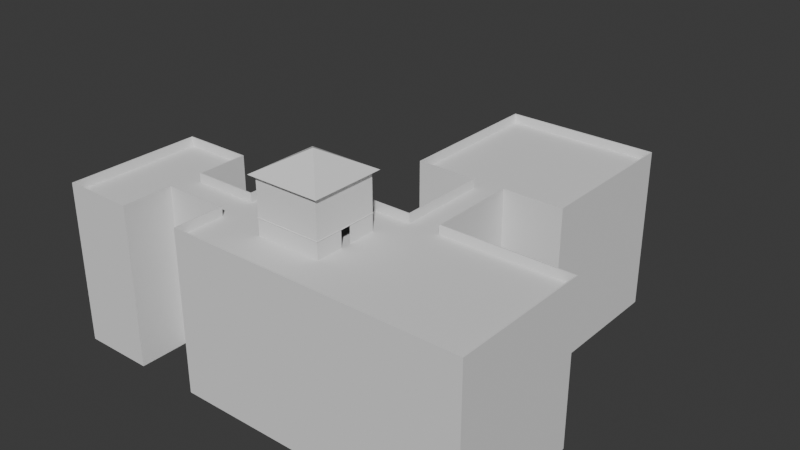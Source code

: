 # Source: level_0.blend  (saved by Blender 4.3.32; exported with 4.5.12 LTS)
import bpy
from mathutils import Matrix  # noqa: F401  (used for matrix-valued properties, if any)

bpy.ops.wm.read_factory_settings(use_empty=True)
scene = bpy.context.scene
scene.name = 'Scene'

# ---- collections
col_collection = bpy.data.collections.new('Collection'); scene.collection.children.link(col_collection)

# ---- world
world_world = bpy.data.worlds.new('World'); scene.world = world_world
world_world.use_nodes = True; world_world.node_tree.nodes.clear()
_N = world_world.node_tree.nodes; _L = world_world.node_tree.links
n0 = _N.new('ShaderNodeOutputWorld'); n0.name = 'World Output'; n0.location = (300, 300)
n1 = _N.new('ShaderNodeBackground'); n1.name = 'Background'; n1.location = (10, 300)
n1.inputs[0].default_value = (0.05088, 0.05088, 0.05088, 1.0)
_L.new(n1.outputs[0], n0.inputs[0])
n0.is_active_output = True
world_world.color = (0.05088, 0.05088, 0.05088)
world_world.sun_shadow_jitter_overblur = 0.0

# ---- meshes
me_cube_002 = bpy.data.meshes.new('Cube.002')
me_cube_002.from_pydata([(-1.006, -1.006, -1.006), (-1.006, -1.006, 1.006), (-1.006, 1.006, -1.006), (-1.006, 1.006, 1.006), (1.006, -1.006, -1.006), (1.006, -1.006, 1.006), (1.006, 1.006, -1.006), (1.006, 1.006, 1.006), (-1.007, -1.007, 0.1848), (-1.007, 1.007, 0.1848), (1.007, 1.007, 0.1848), (1.007, -1.007, 0.1848), (-1.007, 0.1587, -1.007), (-1.007, -0.1587, -1.007), (-1.004, -0.1587, 1.009), (-1.004, 0.1587, 1.009), (1.007, -0.1587, -1.007), (1.007, 0.1587, -1.007), (1.004, 0.1587, 1.009), (1.004, -0.1587, 1.009), (1.01, 0.1587, 0.1848), (1.01, -0.1587, 0.1848), (-1.01, -0.1587, 0.1848), (-1.01, 0.1587, 0.1848), (-1.0, -1.0, -1.0), (-1.0, -1.0, 1.0), (-1.0, 1.0, -1.0), (-1.0, 1.0, 1.0), (1.0, -1.0, -1.0), (1.0, -1.0, 1.0), (1.0, 1.0, -1.0), (1.0, 1.0, 1.0), (-1.0, -1.0, 0.1848), (-1.0, 1.0, 0.1848), (1.0, 1.0, 0.1848), (1.0, -1.0, 0.1848), (-1.0, 0.1587, -1.0), (-1.0, -0.1587, -1.0), (-1.0, -0.1587, 1.0), (-1.0, 0.1587, 1.0), (1.0, -0.1587, -1.0), (1.0, 0.1587, -1.0), (1.0, 0.1587, 1.0), (1.0, -0.1587, 1.0), (1.0, 0.1587, 0.1848), (1.0, -0.1587, 0.1848), (-1.0, -0.1587, 0.1848), (-1.0, 0.1587, 0.1848), (-1.007, 1.007, 0.1616), (1.007, 1.007, 0.1616), (1.007, -1.007, 0.1616), (-1.007, -1.007, 0.1616), (-1.01, -0.1587, 0.1616), (-1.01, 0.1587, 0.1616), (1.01, 0.1587, 0.1616), (1.01, -0.1587, 0.1616), (-1.02, -1.026, 0.1681), (-1.026, -1.02, 0.1681), (-1.02, -1.02, 0.1615), (-1.024, -1.024, 0.1681), (-1.023, -1.023, 0.1643), (-1.024, -1.02, 0.1634), (-1.02, -1.024, 0.1634), (-1.026, -1.02, 0.1783), (-1.02, -1.026, 0.1783), (-1.02, -1.02, 0.185), (-1.024, -1.024, 0.1783), (-1.023, -1.023, 0.1822), (-1.02, -1.024, 0.1831), (-1.024, -1.02, 0.1831), (1.02, -1.026, 0.1783), (1.026, -1.02, 0.1783), (1.02, -1.02, 0.185), (1.024, -1.024, 0.1783), (1.023, -1.023, 0.1822), (1.024, -1.02, 0.1831), (1.02, -1.024, 0.1831), (1.029, -0.1684, 0.1783), (1.029, -0.155, 0.1783), (1.023, -0.1607, 0.185), (1.029, -0.1617, 0.1783), (1.028, -0.1615, 0.1822), (1.027, -0.1578, 0.1831), (1.027, -0.1646, 0.1831), (-1.02, 1.026, 0.1783), (-1.026, 1.02, 0.1783), (-1.02, 1.02, 0.185), (-1.024, 1.024, 0.1783), (-1.023, 1.023, 0.1822), (-1.024, 1.02, 0.1831), (-1.02, 1.024, 0.1831), (1.02, 1.02, 0.185), (1.026, 1.02, 0.1783), (1.02, 1.026, 0.1783), (1.024, 1.02, 0.1831), (1.023, 1.023, 0.1822), (1.024, 1.024, 0.1783), (1.02, 1.024, 0.1831), (-1.029, 0.1684, 0.1783), (-1.029, 0.155, 0.1783), (-1.023, 0.1607, 0.185), (-1.029, 0.1617, 0.1783), (-1.028, 0.1615, 0.1822), (-1.027, 0.1578, 0.1831), (-1.027, 0.1646, 0.1831), (1.029, 0.1684, 0.1783), (1.023, 0.1607, 0.185), (1.029, 0.155, 0.1783), (1.027, 0.1646, 0.1831), (1.028, 0.1615, 0.1822), (1.027, 0.1578, 0.1831), (1.029, 0.1617, 0.1783), (-1.029, -0.1684, 0.1783), (-1.023, -0.1607, 0.185), (-1.029, -0.155, 0.1783), (-1.027, -0.1646, 0.1831), (-1.028, -0.1615, 0.1822), (-1.027, -0.1578, 0.1831), (-1.029, -0.1617, 0.1783), (-1.02, 1.026, 0.1681), (-1.02, 1.02, 0.1615), (-1.026, 1.02, 0.1681), (-1.02, 1.024, 0.1634), (-1.023, 1.023, 0.1643), (-1.024, 1.02, 0.1634), (-1.024, 1.024, 0.1681), (1.02, 1.026, 0.1681), (1.026, 1.02, 0.1681), (1.02, 1.02, 0.1615), (1.024, 1.024, 0.1681), (1.023, 1.023, 0.1643), (1.024, 1.02, 0.1634), (1.02, 1.024, 0.1634), (1.02, -1.026, 0.1681), (1.02, -1.02, 0.1615), (1.026, -1.02, 0.1681), (1.02, -1.024, 0.1634), (1.023, -1.023, 0.1643), (1.024, -1.02, 0.1634), (1.024, -1.024, 0.1681), (-1.029, -0.1684, 0.1681), (-1.029, -0.155, 0.1681), (-1.022, -0.1607, 0.1615), (-1.029, -0.1617, 0.1681), (-1.028, -0.1615, 0.1642), (-1.027, -0.1578, 0.1634), (-1.027, -0.1646, 0.1634), (-1.029, 0.1684, 0.1681), (-1.022, 0.1607, 0.1615), (-1.029, 0.155, 0.1681), (-1.027, 0.1646, 0.1634), (-1.028, 0.1615, 0.1642), (-1.027, 0.1578, 0.1634), (-1.029, 0.1617, 0.1681), (1.029, 0.1684, 0.1681), (1.029, 0.155, 0.1681), (1.022, 0.1607, 0.1615), (1.029, 0.1617, 0.1681), (1.028, 0.1615, 0.1642), (1.027, 0.1578, 0.1634), (1.027, 0.1646, 0.1634), (1.029, -0.1684, 0.1681), (1.022, -0.1607, 0.1615), (1.029, -0.155, 0.1681), (1.027, -0.1646, 0.1634), (1.028, -0.1615, 0.1642), (1.027, -0.1578, 0.1634), (1.029, -0.1617, 0.1681), (-1.149, -0.181, -1.007), (-1.147, -1.147, -1.006), (1.147, 1.147, -1.006), (-1.147, 1.147, -1.006), (1.149, 0.181, -1.007), (1.147, -1.147, -1.006), (-1.149, 0.181, -1.007), (1.149, -0.181, -1.007), (-4.47e-08, -6.147e-08, -1.652), (4.278, -4.687, 5.394), (4.278, -9.404, 5.394), (-4.534, -0.212, 0.4126), (-0.439, -4.687, 5.394), (-4.534, 0.8752, 0.4126), (-0.439, -9.404, 5.394), (-6.737, -0.212, 0.4126), (1.41, -9.404, 5.394), (2.429, -9.404, 5.394), (-6.737, 0.8752, 0.4126), (-2.572, 0.8752, 0.4126), (2.429, -4.687, 5.394), (1.41, -4.687, 5.394), (6.411, 0.8752, 0.4126), (-2.539, -0.1792, 0.6915), (2.429, 2.412, 5.394), (1.41, 2.412, 5.394), (1.41, -0.212, 0.6915), (-2.572, 2.412, 0.4126), (2.429, -1.962, 5.394), (6.411, 2.412, 0.4126), (-2.572, -1.962, 0.4126), (1.41, -1.962, 5.394), (-2.572, 2.412, 5.394), (6.411, 2.412, 5.394), (6.411, -1.962, 5.394), (-2.572, -1.962, 5.394), (-2.572, -0.212, 0.4126), (6.411, -1.962, 0.4126), (2.429, -0.212, 5.394), (1.41, -0.212, 5.394), (-2.539, -0.1792, 0.4126), (6.411, -0.212, 5.394), (-2.572, -0.212, 5.394), (6.411, -0.212, 0.4126), (2.429, -9.357, 0.6915), (2.429, 0.8752, 5.394), (1.41, 0.8752, 5.394), (6.411, 0.8752, 5.394), (-2.572, 0.8752, 5.394), (2.429, -9.357, 0.4126), (4.245, -9.371, 0.4126), (4.245, -9.371, 0.6915), (1.41, -1.962, 0.4126), (2.429, -1.962, 0.4126), (2.429, 2.412, 0.4126), (-6.737, -0.212, 5.394), (-6.737, 0.8752, 5.394), (1.41, 2.412, 0.4126), (1.41, -4.687, 0.4126), (-4.534, -0.212, 5.394), (-4.534, 0.8752, 5.394), (-6.737, -1.778, 5.394), (-6.737, 2.442, 5.394), (2.429, -9.404, 0.4126), (2.429, -4.687, 0.4126), (-4.534, -1.778, 5.394), (-4.534, 2.442, 5.394), (-0.439, -4.687, 0.4126), (-0.439, -9.404, 0.4126), (1.41, -9.404, 0.4126), (4.278, -9.404, 0.4126), (4.278, -4.687, 0.4126), (-4.534, 2.442, 0.4126), (-6.737, 2.442, 0.4126), (-6.737, -1.778, 0.4126), (-4.534, -1.778, 0.4126), (-2.539, 0.8424, 0.4126), (6.364, -0.212, 0.4126), (6.378, -1.929, 0.4126), (2.396, -1.929, 0.4126), (6.364, 0.8752, 0.4126), (1.41, 2.365, 0.4126), (-2.539, 2.379, 0.4126), (1.443, -1.929, 0.4126), (-2.539, -1.929, 0.4126), (2.429, 2.365, 0.4126), (6.378, 2.379, 0.4126), (-0.4061, -9.371, 0.4126), (-0.4061, -4.72, 0.4126), (2.396, -4.72, 0.4126), (4.245, -4.72, 0.4126), (1.443, -4.72, 0.4126), (1.41, -9.357, 0.4126), (-4.567, -1.746, 0.4126), (-4.567, -0.1792, 0.4126), (-6.691, -0.212, 0.4126), (-6.705, -1.746, 0.4126), (-6.705, 2.409, 0.4126), (-6.691, 0.8752, 0.4126), (-4.567, 0.8424, 0.4126), (-4.567, 2.409, 0.4126), (-2.539, 0.8424, 0.6915), (2.429, -0.212, 0.6915), (6.364, -0.212, 0.6915), (2.429, 0.8752, 0.6915), (6.378, -1.929, 0.6915), (2.396, -1.929, 0.6915), (6.364, 0.8752, 0.6915), (1.41, 0.8752, 0.6915), (1.41, 2.365, 0.6915), (-2.539, 2.379, 0.6915), (1.443, -1.929, 0.6915), (-2.539, -1.929, 0.6915), (2.429, 2.365, 0.6915), (6.378, 2.379, 0.6915), (-0.4061, -9.371, 0.6915), (-0.4061, -4.72, 0.6915), (2.396, -4.72, 0.6915), (4.245, -4.72, 0.6915), (1.443, -4.72, 0.6915), (1.41, -9.357, 0.6915), (-4.567, -1.746, 0.6915), (-4.567, -0.1792, 0.6915), (-6.691, -0.212, 0.6915), (-6.705, -1.746, 0.6915), (-6.705, 2.409, 0.6915), (-6.691, 0.8752, 0.6915), (-4.567, 0.8424, 0.6915), (-4.567, 2.409, 0.6915)], [], [(23, 15, 3, 9), (9, 3, 7, 10), (21, 19, 5, 11), (11, 5, 1, 8), (12, 2, 171, 174), (19, 14, 1, 5), (20, 21, 79, 106), (50, 55, 162, 134), (48, 53, 148, 120), (161, 77, 71, 135), (11, 8, 65, 72), (57, 63, 112, 140), (155, 107, 78, 163), (7, 3, 15, 18), (18, 15, 14, 19), (4, 0, 169, 173), (16, 4, 173, 175), (10, 7, 18, 20), (8, 1, 14, 22), (47, 33, 27, 39), (33, 34, 31, 27), (45, 35, 29, 43), (35, 32, 25, 29), (37, 24, 28, 40), (43, 29, 25, 38), (28, 24, 32, 35), (40, 28, 35, 45), (26, 30, 34, 33), (36, 26, 33, 47), (24, 37, 46, 32), (37, 36, 47, 46), (30, 41, 44, 34), (41, 40, 45, 44), (31, 42, 39, 27), (42, 43, 38, 39), (26, 36, 41, 30), (36, 37, 40, 41), (34, 44, 42, 31), (32, 46, 38, 25), (14, 15, 39, 38), (18, 19, 43, 42), (21, 20, 44, 45), (23, 22, 46, 47), (20, 18, 42, 44), (19, 21, 45, 43), (22, 14, 38, 46), (15, 23, 47, 39), (17, 54, 55, 16), (6, 49, 54, 17), (13, 52, 53, 12), (0, 51, 52, 13), (12, 53, 48, 2), (2, 48, 49, 6), (16, 55, 50, 4), (4, 50, 51, 0), (51, 50, 134, 58), (21, 11, 72, 79), (23, 9, 86, 100), (10, 20, 106, 91), (8, 22, 113, 65), (22, 23, 100, 113), (141, 114, 99, 149), (9, 10, 91, 86), (55, 54, 156, 162), (119, 84, 93, 126), (133, 70, 64, 56), (147, 98, 85, 121), (49, 48, 120, 128), (54, 49, 128, 156), (127, 92, 105, 154), (53, 52, 142, 148), (56, 59, 60, 62), (57, 61, 60, 59), (58, 62, 60, 61), (63, 66, 67, 69), (64, 68, 67, 66), (65, 69, 67, 68), (70, 73, 74, 76), (71, 75, 74, 73), (72, 76, 74, 75), (77, 80, 81, 83), (78, 82, 81, 80), (79, 83, 81, 82), (84, 87, 88, 90), (85, 89, 88, 87), (86, 90, 88, 89), (91, 94, 95, 97), (92, 96, 95, 94), (93, 97, 95, 96), (98, 101, 102, 104), (99, 103, 102, 101), (100, 104, 102, 103), (105, 108, 109, 111), (106, 110, 109, 108), (107, 111, 109, 110), (112, 115, 116, 118), (113, 117, 116, 115), (114, 118, 116, 117), (119, 122, 123, 125), (120, 124, 123, 122), (121, 125, 123, 124), (126, 129, 130, 132), (127, 131, 130, 129), (128, 132, 130, 131), (133, 136, 137, 139), (134, 138, 137, 136), (135, 139, 137, 138), (140, 143, 144, 146), (141, 145, 144, 143), (142, 146, 144, 145), (147, 150, 151, 153), (148, 152, 151, 150), (149, 153, 151, 152), (154, 157, 158, 160), (155, 159, 158, 157), (156, 160, 158, 159), (161, 164, 165, 167), (162, 166, 165, 164), (163, 167, 165, 166), (56, 64, 66, 59), (59, 66, 63, 57), (72, 65, 68, 76), (76, 68, 64, 70), (79, 72, 75, 83), (83, 75, 71, 77), (86, 91, 97, 90), (90, 97, 93, 84), (100, 86, 89, 104), (104, 89, 85, 98), (91, 106, 108, 94), (94, 108, 105, 92), (106, 79, 82, 110), (110, 82, 78, 107), (65, 113, 115, 69), (69, 115, 112, 63), (113, 100, 103, 117), (117, 103, 99, 114), (84, 119, 125, 87), (87, 125, 121, 85), (92, 127, 129, 96), (96, 129, 126, 93), (70, 133, 139, 73), (73, 139, 135, 71), (114, 141, 143, 118), (118, 143, 140, 112), (98, 147, 153, 101), (101, 153, 149, 99), (107, 155, 157, 111), (111, 157, 154, 105), (77, 161, 167, 80), (80, 167, 163, 78), (155, 163, 166, 159), (159, 166, 162, 156), (127, 154, 160, 131), (131, 160, 156, 128), (141, 149, 152, 145), (145, 152, 148, 142), (57, 140, 146, 61), (61, 146, 142, 58), (147, 121, 124, 150), (150, 124, 120, 148), (119, 126, 132, 122), (122, 132, 128, 120), (161, 135, 138, 164), (164, 138, 134, 162), (133, 56, 62, 136), (136, 62, 58, 134), (52, 51, 58, 142), (170, 172, 176), (174, 171, 176), (175, 173, 176), (2, 6, 170, 171), (17, 16, 175, 172), (0, 13, 168, 169), (13, 12, 174, 168), (6, 17, 172, 170), (169, 168, 176), (172, 175, 176), (168, 174, 176), (173, 169, 176), (171, 170, 176), (236, 182, 180, 235), (232, 188, 177, 239), (238, 178, 185, 231), (231, 185, 184, 237), (184, 189, 180, 182), (179, 227, 233, 243), (197, 201, 215, 190), (220, 199, 203, 198), (178, 177, 188, 185), (185, 188, 189, 184), (221, 196, 188, 232), (205, 202, 196, 221), (235, 180, 189, 226), (225, 193, 192, 222), (226, 189, 199, 220), (204, 210, 227, 179), (213, 192, 193, 214), (195, 200, 193, 225), (203, 210, 204, 198), (188, 196, 199, 189), (211, 209, 202, 205), (223, 224, 186, 183), (229, 223, 183, 242), (213, 215, 201, 192), (215, 209, 211, 190), (192, 201, 197, 222), (207, 210, 203, 199), (214, 216, 210, 207), (224, 230, 241, 186), (196, 202, 209, 206), (196, 206, 207, 199), (193, 200, 216, 214), (206, 209, 215, 213), (241, 230, 234, 240), (187, 216, 200, 195), (206, 213, 214, 207), (228, 216, 187, 181), (228, 234, 230, 224), (228, 224, 223, 227), (243, 233, 229, 242), (216, 228, 227, 210), (234, 228, 181, 240), (204, 208, 252, 198), (223, 229, 233, 227), (264, 292, 289, 261), (237, 184, 182, 236), (195, 250, 244, 187), (211, 245, 248, 190), (183, 263, 264, 242), (221, 247, 246, 205), (243, 261, 262, 179), (205, 246, 245, 211), (186, 266, 263, 183), (220, 251, 259, 226), (237, 260, 217, 231), (232, 257, 247, 221), (179, 262, 208, 204), (226, 259, 256, 235), (187, 244, 267, 181), (239, 258, 257, 232), (198, 252, 251, 220), (235, 256, 255, 236), (247, 274, 273, 246), (257, 285, 274, 247), (267, 295, 296, 268), (248, 275, 282, 254), (265, 293, 294, 266), (250, 278, 269, 244), (263, 291, 292, 264), (246, 273, 271, 245), (261, 289, 290, 262), (260, 288, 212, 217), (217, 212, 219, 218), (258, 286, 285, 257), (259, 287, 284, 256), (266, 294, 291, 263), (256, 284, 283, 255), (255, 283, 288, 260), (241, 265, 266, 186), (190, 248, 254, 197), (238, 218, 258, 239), (231, 217, 218, 238), (181, 267, 268, 240), (222, 253, 249, 225), (236, 255, 260, 237), (242, 264, 261, 243), (197, 254, 253, 222), (240, 268, 265, 241), (225, 249, 250, 195), (212, 285, 286, 219), (290, 289, 292, 291), (191, 290, 295, 269), (294, 293, 296, 295), (194, 276, 272, 270), (290, 291, 294, 295), (194, 191, 269, 276), (281, 282, 275, 272), (279, 194, 270, 274), (279, 280, 191, 194), (272, 275, 271, 270), (270, 271, 273, 274), (276, 269, 278, 277), (287, 279, 274, 285), (276, 277, 281, 272), (288, 287, 285, 212), (283, 284, 287, 288), (251, 279, 287, 259), (245, 271, 275, 248), (268, 296, 293, 265), (253, 281, 277, 249), (249, 277, 278, 250), (252, 280, 279, 251), (244, 269, 295, 267), (208, 191, 280, 252), (262, 290, 191, 208), (218, 219, 286, 258), (254, 282, 281, 253), (177, 178, 238, 239)])
_uv = me_cube_002.uv_layers.new(name='UVMap')
_uv.uv.foreach_set('vector', [0.5, 0.1667, 0.625, 0.1667, 0.625, 0.25, 0.5, 0.25, 0.5, 0.25, 0.625, 0.25, 0.625, 0.5, 0.5, 0.5, 0.5, 0.6667, 0.625, 0.6667, 0.625, 0.75, 0.5, 0.75, 0.5, 0.75, 0.625, 0.75, 0.625, 1.0, 0.5, 1.0, 0.375, 0.1667, 0.375, 0.25, 0.375, 0.25, 0.375, 0.1667, 0.625, 0.6667, 0.875, 0.6667, 0.875, 0.75, 0.625, 0.75, 0.5, 0.5833, 0.5, 0.6667, 0.5, 0.6667, 0.5, 0.5833, 0.4976, 0.75, 0.4976, 0.6667, 0.4976, 0.6667, 0.4976, 0.75, 0.4976, 0.25, 0.4976, 0.1667, 0.4976, 0.1667, 0.4976, 0.25, 0.4983, 0.6673, 0.4993, 0.6673, 0.4993, 0.7494, 0.4983, 0.7494, 0.5, 0.75, 0.5, 1.0, 0.5, 1.0, 0.5, 0.75, 0.4983, 0.0006481, 0.4993, 0.0006481, 0.4993, 0.08269, 0.4983, 0.08269, 0.4983, 0.5851, 0.4993, 0.5851, 0.4993, 0.6649, 0.4983, 0.6649, 0.625, 0.5, 0.875, 0.5, 0.875, 0.5833, 0.625, 0.5833, 0.625, 0.5833, 0.875, 0.5833, 0.875, 0.6667, 0.625, 0.6667, 0.375, 0.75, 0.375, 1.0, 0.375, 1.0, 0.375, 0.75, 0.375, 0.6667, 0.375, 0.75, 0.375, 0.75, 0.375, 0.6667, 0.5, 0.5, 0.625, 0.5, 0.625, 0.5833, 0.5, 0.5833, 0.5, 0.0, 0.625, 0.0, 0.625, 0.08333, 0.5, 0.08333, 0.5, 0.1667, 0.5, 0.25, 0.625, 0.25, 0.625, 0.1667, 0.5, 0.25, 0.5, 0.5, 0.625, 0.5, 0.625, 0.25, 0.5, 0.6667, 0.5, 0.75, 0.625, 0.75, 0.625, 0.6667, 0.5, 0.75, 0.5, 1.0, 0.625, 1.0, 0.625, 0.75, 0.125, 0.6667, 0.125, 0.75, 0.375, 0.75, 0.375, 0.6667, 0.625, 0.6667, 0.625, 0.75, 0.875, 0.75, 0.875, 0.6667, 0.375, 0.75, 0.375, 1.0, 0.5, 1.0, 0.5, 0.75, 0.375, 0.6667, 0.375, 0.75, 0.5, 0.75, 0.5, 0.6667, 0.375, 0.25, 0.375, 0.5, 0.5, 0.5, 0.5, 0.25, 0.375, 0.1667, 0.375, 0.25, 0.5, 0.25, 0.5, 0.1667, 0.375, 0.0, 0.375, 0.08333, 0.5, 0.08333, 0.5, 0.0, 0.375, 0.08333, 0.375, 0.1667, 0.5, 0.1667, 0.5, 0.08333, 0.375, 0.5, 0.375, 0.5833, 0.5, 0.5833, 0.5, 0.5, 0.375, 0.5833, 0.375, 0.6667, 0.5, 0.6667, 0.5, 0.5833, 0.625, 0.5, 0.625, 0.5833, 0.875, 0.5833, 0.875, 0.5, 0.625, 0.5833, 0.625, 0.6667, 0.875, 0.6667, 0.875, 0.5833, 0.125, 0.5, 0.125, 0.5833, 0.375, 0.5833, 0.375, 0.5, 0.125, 0.5833, 0.125, 0.6667, 0.375, 0.6667, 0.375, 0.5833, 0.5, 0.5, 0.5, 0.5833, 0.625, 0.5833, 0.625, 0.5, 0.5, 0.0, 0.5, 0.08333, 0.625, 0.08333, 0.625, 0.0, 0.875, 0.6667, 0.875, 0.5833, 0.875, 0.5833, 0.875, 0.6667, 0.625, 0.5833, 0.625, 0.6667, 0.625, 0.6667, 0.625, 0.5833, 0.5, 0.6667, 0.5, 0.5833, 0.5, 0.5833, 0.5, 0.6667, 0.5, 0.1667, 0.5, 0.08333, 0.5, 0.08333, 0.5, 0.1667, 0.5, 0.5833, 0.625, 0.5833, 0.625, 0.5833, 0.5, 0.5833, 0.625, 0.6667, 0.5, 0.6667, 0.5, 0.6667, 0.625, 0.6667, 0.5, 0.08333, 0.625, 0.08333, 0.625, 0.08333, 0.5, 0.08333, 0.625, 0.1667, 0.5, 0.1667, 0.5, 0.1667, 0.625, 0.1667, 0.375, 0.5833, 0.4976, 0.5833, 0.4976, 0.6667, 0.375, 0.6667, 0.375, 0.5, 0.4976, 0.5, 0.4976, 0.5833, 0.375, 0.5833, 0.375, 0.08333, 0.4976, 0.08333, 0.4976, 0.1667, 0.375, 0.1667, 0.375, 0.0, 0.4976, 0.0, 0.4976, 0.08333, 0.375, 0.08333, 0.375, 0.1667, 0.4976, 0.1667, 0.4976, 0.25, 0.375, 0.25, 0.375, 0.25, 0.4976, 0.25, 0.4976, 0.5, 0.375, 0.5, 0.375, 0.6667, 0.4976, 0.6667, 0.4976, 0.75, 0.375, 0.75, 0.375, 0.75, 0.4976, 0.75, 0.4976, 1.0, 0.375, 1.0, 0.4976, 1.0, 0.4976, 0.75, 0.4976, 0.75, 0.4976, 1.0, 0.5, 0.6667, 0.5, 0.75, 0.5, 0.75, 0.5, 0.6667, 0.5, 0.1667, 0.5, 0.25, 0.5, 0.25, 0.5, 0.1667, 0.5, 0.5, 0.5, 0.5833, 0.5, 0.5833, 0.5, 0.5, 0.5, 0.0, 0.5, 0.08333, 0.5, 0.08333, 0.5, 0.0, 0.5, 0.08333, 0.5, 0.1667, 0.5, 0.1667, 0.5, 0.08333, 0.4983, 0.08507, 0.4993, 0.08507, 0.4993, 0.1649, 0.4983, 0.1649, 0.5, 0.25, 0.5, 0.5, 0.5, 0.5, 0.5, 0.25, 0.4976, 0.6667, 0.4976, 0.5833, 0.4976, 0.5833, 0.4976, 0.6667, 0.4983, 0.2508, 0.4993, 0.2508, 0.4993, 0.4992, 0.4983, 0.4992, 0.4983, 0.7508, 0.4993, 0.7508, 0.4993, 0.9992, 0.4983, 0.9992, 0.4983, 0.1673, 0.4993, 0.1673, 0.4993, 0.2494, 0.4983, 0.2494, 0.4976, 0.5, 0.4976, 0.25, 0.4976, 0.25, 0.4976, 0.5, 0.4976, 0.5833, 0.4976, 0.5, 0.4976, 0.5, 0.4976, 0.5833, 0.4983, 0.5006, 0.4993, 0.5006, 0.4993, 0.5827, 0.4983, 0.5827, 0.4976, 0.1667, 0.4976, 0.08333, 0.4976, 0.08333, 0.4976, 0.1667, 0.4983, 0.9992, 0.4983, 1.0, 0.4979, 1.0, 0.4976, 0.9992, 0.4983, 0.0006481, 0.4976, 0.0006459, 0.4976, 0.0002722, 0.4983, 0.0, 0.4976, 1.0, 0.4976, 0.9992, 0.4976, 0.9997, 0.4976, 1.001, 0.4993, 0.0006481, 0.4993, 0.0, 0.4997, 0.0, 0.5, 0.0006465, 0.4993, 0.9992, 0.5, 0.9992, 0.5, 0.9997, 0.4993, 1.0, 0.5, 0.0, 0.5, 0.0006465, 0.5, 0.0002729, 0.5, -0.0006481, 0.4993, 0.7508, 0.4993, 0.75, 0.4999, 0.75, 0.5, 0.7508, 0.4993, 0.7494, 0.5, 0.7494, 0.4999, 0.75, 0.4993, 0.75, 0.5, 0.75, 0.5, 0.7508, 0.4999, 0.75, 0.5, 0.7492, 0.4993, 0.6673, 0.4993, 0.6667, 0.4999, 0.6666, 0.5, 0.6669, 0.4993, 0.6649, 0.5, 0.6657, 0.4999, 0.6666, 0.4993, 0.6667, 0.5, 0.6667, 0.5, 0.6669, 0.4999, 0.6666, 0.5, 0.6663, 0.4993, 0.2508, 0.4993, 0.25, 0.4999, 0.25, 0.5, 0.2508, 0.4993, 0.2494, 0.5, 0.2494, 0.4999, 0.25, 0.4993, 0.25, 0.5, 0.25, 0.5, 0.2508, 0.4999, 0.25, 0.5, 0.2492, 0.5, 0.5, 0.5, 0.5006, 0.4999, 0.5, 0.5, 0.4994, 0.4993, 0.5006, 0.4993, 0.5, 0.4999, 0.5, 0.5, 0.5006, 0.4993, 0.4992, 0.5, 0.4992, 0.4999, 0.5, 0.4993, 0.5, 0.4993, 0.1673, 0.4993, 0.1667, 0.4999, 0.1666, 0.5, 0.1669, 0.4993, 0.1649, 0.5, 0.1657, 0.4999, 0.1666, 0.4993, 0.1667, 0.5, 0.1667, 0.5, 0.1669, 0.4999, 0.1666, 0.5, 0.1663, 0.4993, 0.5827, 0.5, 0.5831, 0.4999, 0.5834, 0.4993, 0.5833, 0.5, 0.5833, 0.5, 0.5843, 0.4999, 0.5834, 0.5, 0.5826, 0.4993, 0.5851, 0.4993, 0.5833, 0.4999, 0.5834, 0.5, 0.5843, 0.4993, 0.08269, 0.5, 0.08306, 0.4999, 0.08336, 0.4993, 0.08333, 0.5, 0.08333, 0.5, 0.08434, 0.4999, 0.08336, 0.5, 0.08259, 0.4993, 0.08507, 0.4993, 0.08333, 0.4999, 0.08336, 0.5, 0.08434, 0.4983, 0.2508, 0.4976, 0.2508, 0.4977, 0.25, 0.4983, 0.25, 0.4976, 0.25, 0.4976, 0.2494, 0.4977, 0.25, 0.4976, 0.2506, 0.4983, 0.2494, 0.4983, 0.25, 0.4977, 0.25, 0.4976, 0.2494, 0.4983, 0.4992, 0.4983, 0.5, 0.4977, 0.5, 0.4976, 0.4992, 0.4983, 0.5006, 0.4976, 0.5006, 0.4977, 0.5, 0.4983, 0.5, 0.4976, 0.5, 0.4976, 0.4992, 0.4977, 0.5, 0.4976, 0.5008, 0.4983, 0.7508, 0.4976, 0.7508, 0.4977, 0.75, 0.4983, 0.75, 0.4976, 0.75, 0.4976, 0.7494, 0.4977, 0.75, 0.4976, 0.7506, 0.4983, 0.7494, 0.4983, 0.75, 0.4977, 0.75, 0.4976, 0.7494, 0.4983, 0.08269, 0.4983, 0.08333, 0.4977, 0.08336, 0.4976, 0.08306, 0.4983, 0.08507, 0.4976, 0.08434, 0.4977, 0.08336, 0.4983, 0.08333, 0.4976, 0.08333, 0.4976, 0.08306, 0.4977, 0.08336, 0.4976, 0.08372, 0.4983, 0.1673, 0.4976, 0.1669, 0.4977, 0.1666, 0.4983, 0.1667, 0.4976, 0.1667, 0.4976, 0.1657, 0.4977, 0.1666, 0.4976, 0.1674, 0.4983, 0.1649, 0.4983, 0.1667, 0.4977, 0.1666, 0.4976, 0.1657, 0.4983, 0.5827, 0.4983, 0.5833, 0.4977, 0.5834, 0.4976, 0.5831, 0.4983, 0.5851, 0.4976, 0.5843, 0.4977, 0.5834, 0.4983, 0.5833, 0.4976, 0.5833, 0.4976, 0.5831, 0.4977, 0.5834, 0.4976, 0.5837, 0.4983, 0.6673, 0.4976, 0.6669, 0.4977, 0.6666, 0.4983, 0.6667, 0.4976, 0.6667, 0.4976, 0.6657, 0.4977, 0.6666, 0.4976, 0.6674, 0.4983, 0.6649, 0.4983, 0.6667, 0.4977, 0.6666, 0.4976, 0.6657, 0.4983, 0.9992, 0.4993, 0.9992, 0.4993, 1.0, 0.4983, 1.0, 0.4983, 0.0, 0.4993, 0.0, 0.4993, 0.0006481, 0.4983, 0.0006481, 0.5, 0.75, 0.5, 1.0, 0.5, 0.9992, 0.5, 0.7508, 0.5, 0.7508, 0.5, 0.9992, 0.4993, 0.9992, 0.4993, 0.7508, 0.5, 0.6667, 0.5, 0.75, 0.5, 0.7494, 0.5, 0.6669, 0.5, 0.6669, 0.5, 0.7494, 0.4993, 0.7494, 0.4993, 0.6673, 0.5, 0.25, 0.5, 0.5, 0.5, 0.4992, 0.5, 0.2508, 0.5, 0.2508, 0.5, 0.4992, 0.4993, 0.4992, 0.4993, 0.2508, 0.5, 0.1667, 0.5, 0.25, 0.5, 0.2494, 0.5, 0.1669, 0.5, 0.1669, 0.5, 0.2494, 0.4993, 0.2494, 0.4993, 0.1673, 0.5, 0.5, 0.5, 0.5833, 0.5, 0.5831, 0.5, 0.5006, 0.5, 0.5006, 0.5, 0.5831, 0.4993, 0.5827, 0.4993, 0.5006, 0.5, 0.5833, 0.5, 0.6667, 0.5, 0.6657, 0.5, 0.5843, 0.5, 0.5843, 0.5, 0.6657, 0.4993, 0.6649, 0.4993, 0.5851, 0.5, 0.0, 0.5, 0.08333, 0.5, 0.08306, 0.5, 0.0006465, 0.5, 0.0006465, 0.5, 0.08306, 0.4993, 0.08269, 0.4993, 0.0006481, 0.5, 0.08333, 0.5, 0.1667, 0.5, 0.1657, 0.5, 0.08434, 0.5, 0.08434, 0.5, 0.1657, 0.4993, 0.1649, 0.4993, 0.08507, 0.4993, 0.2508, 0.4983, 0.2508, 0.4983, 0.25, 0.4993, 0.25, 0.4993, 0.25, 0.4983, 0.25, 0.4983, 0.2494, 0.4993, 0.2494, 0.4993, 0.5006, 0.4983, 0.5006, 0.4983, 0.5, 0.4993, 0.5, 0.4993, 0.5, 0.4983, 0.5, 0.4983, 0.4992, 0.4993, 0.4992, 0.4993, 0.7508, 0.4983, 0.7508, 0.4983, 0.75, 0.4993, 0.75, 0.4993, 0.75, 0.4983, 0.75, 0.4983, 0.7494, 0.4993, 0.7494, 0.4993, 0.08507, 0.4983, 0.08507, 0.4983, 0.08333, 0.4993, 0.08333, 0.4993, 0.08333, 0.4983, 0.08333, 0.4983, 0.08269, 0.4993, 0.08269, 0.4993, 0.1673, 0.4983, 0.1673, 0.4983, 0.1667, 0.4993, 0.1667, 0.4993, 0.1667, 0.4983, 0.1667, 0.4983, 0.1649, 0.4993, 0.1649, 0.4993, 0.5851, 0.4983, 0.5851, 0.4983, 0.5833, 0.4993, 0.5833, 0.4993, 0.5833, 0.4983, 0.5833, 0.4983, 0.5827, 0.4993, 0.5827, 0.4993, 0.6673, 0.4983, 0.6673, 0.4983, 0.6667, 0.4993, 0.6667, 0.4993, 0.6667, 0.4983, 0.6667, 0.4983, 0.6649, 0.4993, 0.6649, 0.4983, 0.5851, 0.4983, 0.6649, 0.4976, 0.6657, 0.4976, 0.5843, 0.4976, 0.5843, 0.4976, 0.6657, 0.4976, 0.6667, 0.4976, 0.5833, 0.4983, 0.5006, 0.4983, 0.5827, 0.4976, 0.5831, 0.4976, 0.5006, 0.4976, 0.5006, 0.4976, 0.5831, 0.4976, 0.5833, 0.4976, 0.5, 0.4983, 0.08507, 0.4983, 0.1649, 0.4976, 0.1657, 0.4976, 0.08434, 0.4976, 0.08434, 0.4976, 0.1657, 0.4976, 0.1667, 0.4976, 0.08333, 0.4983, 0.0006481, 0.4983, 0.08269, 0.4976, 0.08306, 0.4976, 0.0006459, 0.4976, 0.0006459, 0.4976, 0.08306, 0.4976, 0.08333, 0.4976, 0.0, 0.4983, 0.1673, 0.4983, 0.2494, 0.4976, 0.2494, 0.4976, 0.1669, 0.4976, 0.1669, 0.4976, 0.2494, 0.4976, 0.25, 0.4976, 0.1667, 0.4983, 0.2508, 0.4983, 0.4992, 0.4976, 0.4992, 0.4976, 0.2508, 0.4976, 0.2508, 0.4976, 0.4992, 0.4976, 0.5, 0.4976, 0.25, 0.4983, 0.6673, 0.4983, 0.7494, 0.4976, 0.7494, 0.4976, 0.6669, 0.4976, 0.6669, 0.4976, 0.7494, 0.4976, 0.75, 0.4976, 0.6667, 0.4983, 0.7508, 0.4983, 0.9992, 0.4976, 0.9992, 0.4976, 0.7508, 0.4976, 0.7508, 0.4976, 0.9992, 0.4976, 1.0, 0.4976, 0.75, 0.4976, 0.08333, 0.4976, 0.0, 0.4976, 0.0, 0.4976, 0.08333, 0.375, 0.5, 0.375, 0.5833, 0.375, 0.5, 0.375, 0.1667, 0.375, 0.25, 0.375, 0.1667, 0.375, 0.6667, 0.375, 0.75, 0.375, 0.6667, 0.375, 0.25, 0.375, 0.5, 0.375, 0.5, 0.375, 0.25, 0.375, 0.5833, 0.375, 0.6667, 0.375, 0.6667, 0.375, 0.5833, 0.375, 0.0, 0.375, 0.08333, 0.375, 0.08333, 0.375, 0.0, 0.375, 0.08333, 0.375, 0.1667, 0.375, 0.1667, 0.375, 0.08333, 0.375, 0.5, 0.375, 0.5833, 0.375, 0.5833, 0.375, 0.5, 0.375, 0.0, 0.375, 0.08333, 0.375, 0.0, 0.375, 0.5833, 0.375, 0.6667, 0.375, 0.5833, 0.375, 0.08333, 0.375, 0.1667, 0.375, 0.08333, 0.375, 0.75, 0.375, 1.0, 0.375, 0.75, 0.375, 0.25, 0.375, 0.5, 0.375, 0.25, 0.625, 0.5, 0.375, 0.5, 0.375, 0.75, 0.625, 0.75, 0.625, 0.9167, 0.375, 0.9167, 0.375, 1.0, 0.625, 1.0, 0.625, 0.25, 0.375, 0.25, 0.375, 0.3333, 0.625, 0.3333, 0.625, 0.3333, 0.375, 0.3333, 0.375, 0.4167, 0.625, 0.4167, 0.2917, 0.5, 0.2917, 0.75, 0.375, 0.75, 0.375, 0.5, 0.625, 0.8333, 0.375, 0.8333, 0.375, 0.8333, 0.625, 0.8333, 0.625, 0.9167, 0.375, 0.9167, 0.375, 0.9167, 0.625, 0.9167, 0.625, 0.8333, 0.375, 0.8333, 0.375, 0.8333, 0.625, 0.8333, 0.125, 0.5, 0.125, 0.75, 0.2083, 0.75, 0.2083, 0.5, 0.2083, 0.5, 0.2083, 0.75, 0.2917, 0.75, 0.2917, 0.5, 0.625, 0.9167, 0.375, 0.9167, 0.375, 0.9167, 0.625, 0.9167, 0.625, 0.9167, 0.375, 0.9167, 0.375, 0.9167, 0.625, 0.9167, 0.625, 0.75, 0.375, 0.75, 0.375, 0.8333, 0.625, 0.8333, 0.625, 0.8333, 0.375, 0.8333, 0.375, 0.9167, 0.625, 0.9167, 0.625, 0.8333, 0.375, 0.8333, 0.375, 0.8333, 0.625, 0.8333, 0.625, 0.8333, 0.375, 0.8333, 0.375, 0.8333, 0.625, 0.8333, 0.2083, 0.75, 0.2083, 0.75, 0.2917, 0.75, 0.2917, 0.75, 0.625, 0.8333, 0.375, 0.8333, 0.375, 0.8333, 0.625, 0.8333, 0.375, 0.8333, 0.375, 0.8333, 0.625, 0.8333, 0.625, 0.8333, 0.2083, 0.75, 0.2083, 0.75, 0.2917, 0.75, 0.2917, 0.75, 0.625, 0.9167, 0.375, 0.9167, 0.375, 0.9167, 0.625, 0.9167, 0.375, 0.8333, 0.375, 0.8333, 0.625, 0.8333, 0.625, 0.8333, 0.375, 0.8333, 0.375, 0.8333, 0.625, 0.8333, 0.625, 0.8333, 0.2083, 0.75, 0.2083, 0.75, 0.2083, 0.75, 0.2083, 0.75, 0.375, 0.9167, 0.375, 0.9167, 0.625, 0.9167, 0.625, 0.9167, 0.375, 0.9167, 0.375, 0.9167, 0.625, 0.9167, 0.625, 0.9167, 0.2917, 0.75, 0.2917, 0.75, 0.2917, 0.75, 0.2917, 0.75, 0.2917, 0.75, 0.2917, 0.75, 0.2917, 0.75, 0.2917, 0.75, 0.375, 0.8333, 0.375, 0.8333, 0.625, 0.8333, 0.625, 0.8333, 0.2083, 0.75, 0.2083, 0.75, 0.2083, 0.75, 0.2083, 0.75, 0.2083, 0.75, 0.2083, 0.75, 0.2917, 0.75, 0.2917, 0.75, 0.2917, 0.75, 0.2917, 0.75, 0.2917, 0.75, 0.2917, 0.75, 0.2083, 0.75, 0.2083, 0.75, 0.2083, 0.75, 0.2083, 0.75, 0.625, 0.8333, 0.375, 0.8333, 0.375, 0.8333, 0.625, 0.8333, 0.625, 0.8333, 0.375, 0.8333, 0.375, 0.8333, 0.625, 0.8333, 0.2083, 0.75, 0.2083, 0.75, 0.2917, 0.75, 0.2917, 0.75, 0.375, 0.8333, 0.375, 0.8333, 0.625, 0.8333, 0.625, 0.8333, 0.2917, 0.75, 0.2917, 0.75, 0.2917, 0.75, 0.2917, 0.75, 0.2917, 0.75, 0.2917, 0.75, 0.2917, 0.75, 0.2917, 0.75, 0.625, 0.8333, 0.375, 0.8333, 0.375, 0.8333, 0.625, 0.8333, 0.2917, 0.75, 0.2917, 0.75, 0.2917, 0.75, 0.2917, 0.75, 0.375, 0.8333, 0.375, 0.8333, 0.625, 0.8333, 0.625, 0.8333, 0.625, 0.8333, 0.625, 0.8333, 0.625, 0.8333, 0.625, 0.8333, 0.2917, 0.75, 0.2917, 0.75, 0.2917, 0.75, 0.2917, 0.75, 0.625, 0.8333, 0.625, 0.8333, 0.625, 0.8333, 0.625, 0.8333, 0.625, 0.4167, 0.375, 0.4167, 0.375, 0.5, 0.625, 0.5, 0.625, 0.8333, 0.625, 0.8333, 0.625, 0.8333, 0.625, 0.8333, 0.625, 0.9167, 0.625, 0.9167, 0.625, 0.9167, 0.625, 0.9167, 0.625, 0.8333, 0.625, 0.8333, 0.625, 0.8333, 0.625, 0.8333, 0.625, 0.9167, 0.625, 0.9167, 0.625, 0.9167, 0.625, 0.9167, 0.625, 0.8333, 0.625, 0.8333, 0.625, 0.8333, 0.625, 0.8333, 0.625, 0.9167, 0.625, 0.9167, 0.625, 0.9167, 0.625, 0.9167, 0.625, 0.8333, 0.625, 0.8333, 0.625, 0.8333, 0.625, 0.8333, 0.625, 0.8333, 0.625, 0.8333, 0.625, 0.8333, 0.625, 0.8333, 0.625, 0.4167, 0.625, 0.4167, 0.625, 0.3333, 0.625, 0.3333, 0.625, 0.9167, 0.625, 0.9167, 0.625, 0.9167, 0.625, 0.9167, 0.625, 0.8333, 0.625, 0.8333, 0.625, 0.8333, 0.625, 0.8333, 0.625, 0.8333, 0.625, 0.8333, 0.625, 0.75, 0.625, 0.75, 0.625, 0.8333, 0.625, 0.8333, 0.625, 0.8333, 0.625, 0.8333, 0.625, 1.0, 0.625, 1.0, 0.625, 0.9167, 0.625, 0.9167, 0.625, 0.8333, 0.625, 0.8333, 0.625, 0.8333, 0.625, 0.8333, 0.625, 0.75, 0.625, 0.75, 0.625, 0.5, 0.625, 0.5, 0.625, 0.9167, 0.625, 0.9167, 0.625, 0.9167, 0.625, 0.9167, 0.625, 0.9167, 0.625, 0.9167, 0.625, 0.9167, 0.625, 0.9167, 0.625, 0.8333, 0.625, 0.8333, 0.625, 0.8333, 0.625, 0.8333, 0.625, 0.9167, 0.625, 0.9167, 0.625, 0.9167, 0.625, 0.9167, 0.625, 0.8333, 0.625, 0.8333, 0.625, 0.8333, 0.625, 0.8333, 0.625, 0.8333, 0.625, 0.8333, 0.625, 0.8333, 0.625, 0.8333, 0.625, 0.8333, 0.625, 0.8333, 0.625, 0.8333, 0.625, 0.8333, 0.625, 0.9167, 0.625, 0.9167, 0.625, 0.9167, 0.625, 0.9167, 0.625, 0.8333, 0.625, 0.8333, 0.625, 0.8333, 0.625, 0.8333, 0.625, 0.4167, 0.625, 0.4167, 0.625, 0.3333, 0.625, 0.3333, 0.625, 0.3333, 0.625, 0.3333, 0.625, 0.25, 0.625, 0.25, 0.625, 1.0, 0.625, 1.0, 0.625, 0.9167, 0.625, 0.9167, 0.625, 0.8333, 0.625, 0.8333, 0.625, 0.75, 0.625, 0.75, 0.625, 0.8333, 0.625, 0.8333, 0.625, 0.8333, 0.625, 0.8333, 0.625, 0.75, 0.625, 0.75, 0.625, 0.5, 0.625, 0.5, 0.625, 0.5, 0.625, 0.5, 0.625, 0.4167, 0.625, 0.4167, 0.625, 0.8333, 0.625, 0.8333, 0.625, 0.8333, 0.625, 0.8333, 0.625, 0.9167, 0.625, 0.9167, 0.625, 0.9167, 0.625, 0.9167, 0.625, 0.25, 0.625, 0.25, 0.625, 0.0, 0.625, 0.0, 0.625, 0.3333, 0.625, 0.3333, 0.625, 0.25, 0.625, 0.25, 0.625, 0.8333, 0.625, 0.8333, 0.625, 0.8333, 0.625, 0.8333, 0.625, 0.9167, 0.625, 0.9167, 0.625, 0.8333, 0.625, 0.8333, 0.625, 0.5, 0.625, 0.5, 0.625, 0.4167, 0.625, 0.4167, 0.625, 0.8333, 0.625, 0.8333, 0.625, 0.8333, 0.625, 0.8333, 0.625, 0.9167, 0.625, 0.9167, 0.625, 0.9167, 0.625, 0.9167, 0.625, 0.8333, 0.625, 0.8333, 0.625, 0.8333, 0.625, 0.8333, 0.625, 0.8333, 0.625, 0.8333, 0.625, 0.8333, 0.625, 0.8333, 0.7917, 0.5, 0.7917, 0.75, 0.875, 0.75, 0.875, 0.5, 0.7083, 0.75, 0.7083, 0.75, 0.7083, 0.75, 0.7083, 0.75, 0.7083, 0.75, 0.7083, 0.75, 0.7083, 0.75, 0.7083, 0.75, 0.7083, 0.75, 0.7083, 0.75, 0.7083, 0.75, 0.7083, 0.75, 0.7083, 0.75, 0.7083, 0.75, 0.7917, 0.75, 0.7917, 0.75, 0.7083, 0.75, 0.7083, 0.75, 0.7083, 0.75, 0.7083, 0.75, 0.7083, 0.75, 0.7083, 0.75, 0.7083, 0.75, 0.7083, 0.75, 0.7917, 0.75, 0.7917, 0.75, 0.7917, 0.75, 0.7917, 0.75, 0.7083, 0.75, 0.7083, 0.75, 0.7917, 0.75, 0.7917, 0.75, 0.7083, 0.75, 0.7083, 0.75, 0.7083, 0.75, 0.7083, 0.75, 0.7917, 0.75, 0.7917, 0.75, 0.7917, 0.75, 0.7917, 0.75, 0.7917, 0.75, 0.7917, 0.75, 0.7917, 0.75, 0.7917, 0.75, 0.7083, 0.75, 0.7083, 0.75, 0.7083, 0.75, 0.7083, 0.75, 0.7083, 0.75, 0.7083, 0.75, 0.7917, 0.75, 0.7917, 0.75, 0.7083, 0.75, 0.7083, 0.75, 0.7917, 0.75, 0.7917, 0.75, 0.7083, 0.5, 0.7083, 0.75, 0.7917, 0.75, 0.7917, 0.5, 0.625, 0.5, 0.625, 0.75, 0.7083, 0.75, 0.7083, 0.5, 0.625, 0.8333, 0.625, 0.8333, 0.625, 0.8333, 0.625, 0.8333, 0.625, 0.9167, 0.625, 0.9167, 0.625, 0.9167, 0.625, 0.9167, 0.625, 0.8333, 0.625, 0.8333, 0.625, 0.8333, 0.625, 0.8333, 0.625, 0.9167, 0.625, 0.9167, 0.625, 0.8333, 0.625, 0.8333, 0.625, 0.8333, 0.625, 0.8333, 0.625, 0.8333, 0.625, 0.8333, 0.625, 0.8333, 0.625, 0.8333, 0.625, 0.8333, 0.625, 0.8333, 0.625, 0.8333, 0.625, 0.8333, 0.625, 0.8333, 0.625, 0.8333, 0.625, 0.8333, 0.625, 0.8333, 0.625, 0.8333, 0.625, 0.8333, 0.625, 0.8333, 0.625, 0.8333, 0.625, 0.8333, 0.625, 0.8333, 0.625, 0.25, 0.625, 0.25, 0.625, 0.0, 0.625, 0.0, 0.625, 0.9167, 0.625, 0.9167, 0.625, 0.9167, 0.625, 0.9167, 0.375, 0.0, 0.375, 0.25, 0.625, 0.25, 0.625, 0.0])
me_cube_002.update()

# ---- objects
ob_cube_001 = bpy.data.objects.new('Cube.001', me_cube_002)

# ---- transforms, parenting, visibility, modifiers, constraints
ob_cube_001.location = (-3.715, 0.3414, 10.0)
ob_cube_001.rotation_euler = (3.142, -0.0, 0.0)
ob_cube_001.scale = (1.936, 1.936, 1.936)

# ---- collection membership
col_collection.objects.link(ob_cube_001)

# ---- scene / render settings (as saved in the file)
scene.frame_start = 1; scene.frame_end = 250; scene.frame_set(1)
scene.render.engine = 'BLENDER_EEVEE_NEXT'
bpy.context.view_layer.update()

# ---- added for rendering (the .blend has no active camera and no usable light): camera, sun
cam_auto = bpy.data.cameras.new('AutoCamera')
cam_auto.lens = 50.0
cam_auto.sensor_width = 36.0
cam_auto.clip_end = 1000.0
ob_auto_camera = bpy.data.objects.new('AutoCamera', cam_auto)
scene.collection.objects.link(ob_auto_camera)
ob_auto_camera.location = (30.0811, -33.8557, 33.6693)
ob_auto_camera.rotation_euler = (1.09748, -7.21219e-08, 0.694738)
scene.camera = ob_auto_camera
light_auto_sun = bpy.data.lights.new('AutoSun', 'SUN')
light_auto_sun.energy = 3.0
light_auto_sun.angle = 0.0523599
ob_auto_sun = bpy.data.objects.new('AutoSun', light_auto_sun)
scene.collection.objects.link(ob_auto_sun)
ob_auto_sun.rotation_euler = (0.872665, 0.174533, 0.523599)
bpy.context.view_layer.update()
